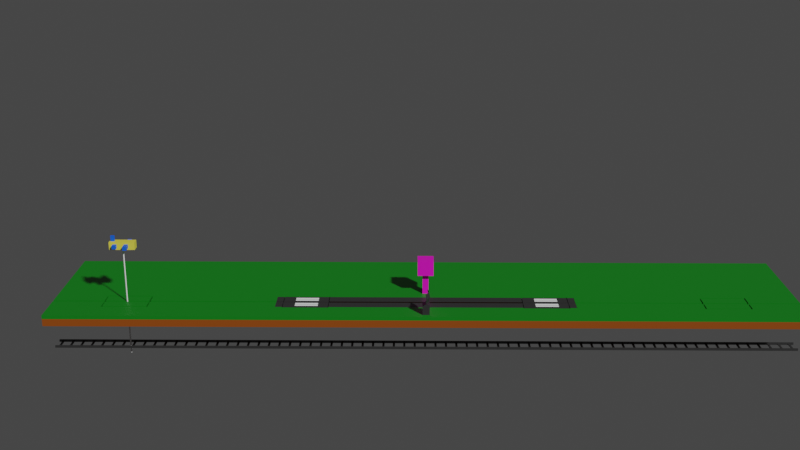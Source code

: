 # Source: airport_diorama-source-file.blend  (saved by Blender 3.6.13; exported with 4.5.12 LTS)
import bpy
from mathutils import Matrix  # noqa: F401  (used for matrix-valued properties, if any)

bpy.ops.wm.read_factory_settings(use_empty=True)
scene = bpy.context.scene
scene.name = 'Scene'

# ---- collections
col_collection = bpy.data.collections.new('Collection'); scene.collection.children.link(col_collection)
col_animation = bpy.data.collections.new('Animation'); scene.collection.children.link(col_animation)

# ---- materials (node trees are filled in below, after node groups)
mat_runway = bpy.data.materials.new('Runway')
mat_runway.alpha_threshold = 0.0
mat_runway.use_transparent_shadow = False
mat_runway.diffuse_color = (0.1551, 0.1551, 0.1551, 1.0)
mat_runway.roughness = 0.5
mat_runway.line_color = (0.0, 0.0, 0.0, 1.0)
mat_line = bpy.data.materials.new('Line')
mat_line.use_transparent_shadow = False
mat_airplane = bpy.data.materials.new('Airplane')
mat_airplane.alpha_threshold = 0.0
mat_airplane.use_transparent_shadow = False
mat_airplane.diffuse_color = (0.8, 0.6583, 0.2303, 1.0)
mat_airplane.roughness = 0.5
mat_airplane.line_color = (0.0, 0.0, 0.0, 1.0)
mat_airplane_xtra = bpy.data.materials.new('Airplane Xtra')
mat_airplane_xtra.alpha_threshold = 0.0
mat_airplane_xtra.use_transparent_shadow = False
mat_airplane_xtra.diffuse_color = (0.002017, 0.3063, 0.8, 1.0)
mat_airplane_xtra.roughness = 0.5
mat_airplane_xtra.line_color = (0.0, 0.0, 0.0, 1.0)
mat_tower = bpy.data.materials.new('Tower')
mat_tower.alpha_threshold = 0.0
mat_tower.use_transparent_shadow = False
mat_tower.diffuse_color = (0.4822, 0.0, 0.8, 1.0)
mat_tower.roughness = 0.5
mat_tower.line_color = (0.0, 0.0, 0.0, 1.0)
mat_grass = bpy.data.materials.new('Grass')
mat_grass.use_transparent_shadow = False
mat_grass.diffuse_color = (0.07747, 0.2977, 0.07795, 1.0)
mat_ground = bpy.data.materials.new('Ground')
mat_ground.use_transparent_shadow = False
mat_ground.diffuse_color = (0.8, 0.2247, 0.0452, 1.0)

# ---- node groups
ng_auto_smooth = bpy.data.node_groups.new('Auto Smooth', 'GeometryNodeTree')
_s = ng_auto_smooth.interface.new_socket(name='Geometry', in_out='OUTPUT', socket_type='NodeSocketGeometry')
_s = ng_auto_smooth.interface.new_socket(name='Geometry', in_out='INPUT', socket_type='NodeSocketGeometry')
_s = ng_auto_smooth.interface.new_socket(name='Angle', in_out='INPUT', socket_type='NodeSocketFloat')
_s.subtype = 'ANGLE'
_s.min_value = 0.0
_s.max_value = 3.142
ng_auto_smooth.is_modifier = True
_N = ng_auto_smooth.nodes; _L = ng_auto_smooth.links
n0 = _N.new('NodeGroupOutput'); n0.name = 'Group Output'; n0.location = (480, -100)
n1 = _N.new('NodeGroupInput'); n1.name = 'Group Input'; n1.location = (-420, -300)
n2 = _N.new('NodeGroupInput'); n2.name = 'Group Input.001'; n2.location = (-60, -100)
n3 = _N.new('GeometryNodeSetShadeSmooth'); n3.name = 'Set Shade Smooth'; n3.location = (120, -100)
n3.domain = 'EDGE'
n4 = _N.new('GeometryNodeSetShadeSmooth'); n4.name = 'Set Shade Smooth.001'; n4.location = (300, -100)
n5 = _N.new('GeometryNodeInputMeshEdgeAngle'); n5.name = 'Edge Angle'; n5.location = (-420, -220)
n6 = _N.new('GeometryNodeInputEdgeSmooth'); n6.name = 'Is Edge Smooth'; n6.location = (-60, -160)
n7 = _N.new('GeometryNodeInputShadeSmooth'); n7.name = 'Is Face Smooth'; n7.location = (-240, -340)
n8 = _N.new('FunctionNodeBooleanMath'); n8.name = 'Boolean Math'; n8.location = (-60, -220)
n9 = _N.new('FunctionNodeCompare'); n9.name = 'Compare'; n9.location = (-240, -180)
n9.operation = 'LESS_EQUAL'
_L.new(n5.outputs[0], n9.inputs[0])
_L.new(n4.outputs[0], n0.inputs[0])
_L.new(n1.outputs[1], n9.inputs[1])
_L.new(n9.outputs[0], n8.inputs[0])
_L.new(n7.outputs[0], n8.inputs[1])
_L.new(n2.outputs[0], n3.inputs[0])
_L.new(n6.outputs[0], n3.inputs[1])
_L.new(n3.outputs[0], n4.inputs[0])
_L.new(n8.outputs[0], n3.inputs[2])
n0.is_active_output = True

# ---- material node trees
mat_runway.use_nodes = True; mat_runway.node_tree.nodes.clear()
_N = mat_runway.node_tree.nodes; _L = mat_runway.node_tree.links
n0 = _N.new('ShaderNodeOutputMaterial'); n0.name = 'Material Output'; n0.location = (300, 300)
n1 = _N.new('ShaderNodeBsdfPrincipled'); n1.name = 'Principled BSDF'; n1.location = (10, 300)
n1.distribution = 'GGX'
n1.subsurface_method = 'RANDOM_WALK_SKIN'
n1.inputs[0].default_value = (0.02605, 0.02605, 0.02605, 1.0)
n1.inputs[3].default_value = 1.45
n1.inputs[27].default_value = (0.0, 0.0, 0.0, 1.0)
n1.inputs[28].default_value = 1.0
_L.new(n1.outputs[0], n0.inputs[0])
n0.is_active_output = True
mat_line.use_nodes = True; mat_line.node_tree.nodes.clear()
_N = mat_line.node_tree.nodes; _L = mat_line.node_tree.links
n0 = _N.new('ShaderNodeBsdfPrincipled'); n0.name = 'Principled BSDF'; n0.location = (10, 300)
n0.distribution = 'GGX'
n0.subsurface_method = 'RANDOM_WALK_SKIN'
n0.inputs[0].default_value = (0.9806, 1.0, 0.9854, 1.0)
n0.inputs[3].default_value = 1.45
n0.inputs[27].default_value = (0.0, 0.0, 0.0, 1.0)
n0.inputs[28].default_value = 1.0
n1 = _N.new('ShaderNodeOutputMaterial'); n1.name = 'Material Output'; n1.location = (300, 300)
_L.new(n0.outputs[0], n1.inputs[0])
n1.is_active_output = True
mat_airplane.use_nodes = True; mat_airplane.node_tree.nodes.clear()
_N = mat_airplane.node_tree.nodes; _L = mat_airplane.node_tree.links
n0 = _N.new('ShaderNodeOutputMaterial'); n0.name = 'Material Output'; n0.location = (300, 300)
n1 = _N.new('ShaderNodeBsdfPrincipled'); n1.name = 'Principled BSDF'; n1.location = (10, 300)
n1.distribution = 'GGX'
n1.subsurface_method = 'RANDOM_WALK_SKIN'
n1.inputs[0].default_value = (0.8, 0.6914, 0.06937, 1.0)
n1.inputs[3].default_value = 1.45
n1.inputs[27].default_value = (0.0, 0.0, 0.0, 1.0)
n1.inputs[28].default_value = 1.0
_L.new(n1.outputs[0], n0.inputs[0])
n0.is_active_output = True
mat_airplane_xtra.use_nodes = True; mat_airplane_xtra.node_tree.nodes.clear()
_N = mat_airplane_xtra.node_tree.nodes; _L = mat_airplane_xtra.node_tree.links
n0 = _N.new('ShaderNodeOutputMaterial'); n0.name = 'Material Output'; n0.location = (300, 300)
n1 = _N.new('ShaderNodeBsdfPrincipled'); n1.name = 'Principled BSDF'; n1.location = (10, 300)
n1.distribution = 'GGX'
n1.subsurface_method = 'RANDOM_WALK_SKIN'
n1.inputs[0].default_value = (0.005032, 0.1123, 0.8, 1.0)
n1.inputs[3].default_value = 1.45
n1.inputs[27].default_value = (0.0, 0.0, 0.0, 1.0)
n1.inputs[28].default_value = 1.0
_L.new(n1.outputs[0], n0.inputs[0])
n0.is_active_output = True
mat_tower.use_nodes = True; mat_tower.node_tree.nodes.clear()
_N = mat_tower.node_tree.nodes; _L = mat_tower.node_tree.links
n0 = _N.new('ShaderNodeOutputMaterial'); n0.name = 'Material Output'; n0.location = (300, 300)
n1 = _N.new('ShaderNodeBsdfPrincipled'); n1.name = 'Principled BSDF'; n1.location = (10, 300)
n1.distribution = 'GGX'
n1.subsurface_method = 'RANDOM_WALK_SKIN'
n1.inputs[0].default_value = (0.8, 0.003141, 0.5449, 1.0)
n1.inputs[3].default_value = 1.45
n1.inputs[27].default_value = (0.0, 0.0, 0.0, 1.0)
n1.inputs[28].default_value = 1.0
_L.new(n1.outputs[0], n0.inputs[0])
n0.is_active_output = True
mat_grass.use_nodes = True; mat_grass.node_tree.nodes.clear()
_N = mat_grass.node_tree.nodes; _L = mat_grass.node_tree.links
n0 = _N.new('ShaderNodeBsdfPrincipled'); n0.name = 'Principled BSDF'; n0.location = (10, 300)
n0.distribution = 'GGX'
n0.subsurface_method = 'RANDOM_WALK_SKIN'
n0.inputs[0].default_value = (0.002659, 0.1897, 0.007411, 1.0)
n0.inputs[3].default_value = 1.45
n0.inputs[27].default_value = (0.0, 0.0, 0.0, 1.0)
n0.inputs[28].default_value = 1.0
n1 = _N.new('ShaderNodeOutputMaterial'); n1.name = 'Material Output'; n1.location = (300, 300)
_L.new(n0.outputs[0], n1.inputs[0])
n1.is_active_output = True
mat_ground.use_nodes = True; mat_ground.node_tree.nodes.clear()
_N = mat_ground.node_tree.nodes; _L = mat_ground.node_tree.links
n0 = _N.new('ShaderNodeBsdfPrincipled'); n0.name = 'Principled BSDF'; n0.location = (10, 300)
n0.distribution = 'GGX'
n0.subsurface_method = 'RANDOM_WALK_SKIN'
n0.inputs[0].default_value = (0.2712, 0.0611, 0.002779, 1.0)
n0.inputs[3].default_value = 1.45
n0.inputs[27].default_value = (0.0, 0.0, 0.0, 1.0)
n0.inputs[28].default_value = 1.0
n1 = _N.new('ShaderNodeOutputMaterial'); n1.name = 'Material Output'; n1.location = (300, 300)
_L.new(n0.outputs[0], n1.inputs[0])
n1.is_active_output = True

# ---- world
world_world = bpy.data.worlds.new('World'); scene.world = world_world
world_world.use_nodes = True; world_world.node_tree.nodes.clear()
_N = world_world.node_tree.nodes; _L = world_world.node_tree.links
n0 = _N.new('ShaderNodeOutputWorld'); n0.name = 'World Output'; n0.location = (300, 300)
n1 = _N.new('ShaderNodeBackground'); n1.name = 'Background'; n1.location = (10, 300)
n1.inputs[0].default_value = (0.05088, 0.05088, 0.05088, 1.0)
_L.new(n1.outputs[0], n0.inputs[0])
n0.is_active_output = True
world_world.color = (0.05088, 0.05088, 0.05088)
world_world.use_sun_shadow = False
world_world.sun_shadow_jitter_overblur = 0.0

# ---- cameras
cam_camera = bpy.data.cameras.new('Camera')
cam_camera.clip_end = 100.0
cam_camera.ortho_scale = 7.314

# ---- meshes
me_cube = bpy.data.meshes.new('Cube')
me_cube.from_pydata([(-2.0, 0.176, 0.0487), (-2.0, 0.176, 0.0), (-1.292, 0.176, 0.0487), (-1.292, 0.176, 0.0), (-1.908, 0.176, 0.0487), (-1.908, 0.176, 0.0), (-2.0, 0.015, 0.0487), (-2.0, 0.015, 0.0), (-1.908, 0.015, 0.0487), (-1.908, 0.015, 0.0), (-1.292, 0.015, 0.0487), (-1.292, 0.015, 0.0), (0.0, 0.176, 0.0487), (0.0, 0.176, 0.0), (0.0, 0.015, 0.0487)], [], [(3, 11, 10, 2), (1, 0, 4, 5), (5, 4, 8, 9), (12, 2, 10, 14), (7, 6, 0, 1), (9, 8, 6, 7), (4, 0, 6, 8), (3, 2, 12, 13)])
_uv = me_cube.uv_layers.new(name='UVMap')
_uv.uv.foreach_set('vector', [0.5, 0.2937, 0.5, 0.5968, 0.7369, 0.7087, 0.8312, 0.5, 0.5, 0.25, 0.625, 0.25, 0.625, 0.2562, 0.5, 0.2562, 0.5, 0.2562, 0.8688, 0.5, 0.7573, 0.7258, 0.5, 0.5936, 0.75, 0.5, 0.8312, 0.5, 0.8312, 0.6143, 0.75, 0.6143, 0.5, 0.1357, 0.625, 0.1357, 0.625, 0.25, 0.5, 0.25, 0.5, 0.5936, 0.8687, 0.6143, 0.625, 0.1357, 0.5, 0.1357, 0.8688, 0.5, 0.875, 0.5, 0.875, 0.6143, 0.8687, 0.6143, 0.5, 0.2937, 0.625, 0.2937, 0.625, 0.375, 0.5, 0.375])
me_cube.materials.append(mat_runway)
me_cube.materials.append(mat_line)
me_cube.use_mirror_vertex_groups = False
me_cube.update()
me_cube_001 = bpy.data.meshes.new('Cube.001')
me_cube_001.from_pydata([(-0.169, -0.05542, 0.1039), (-0.169, 0.05542, 0.1039), (0.169, -0.05542, 0.1039), (0.169, 0.05542, 0.1039), (-0.169, -0.05542, 0.0), (-0.169, 0.05542, 0.0), (0.169, 0.05542, 0.0), (0.169, -0.05542, 0.0), (0.03337, -0.1607, 0.02664), (0.03337, -0.1607, 0.07729), (0.03337, 0.1607, 0.02664), (0.03337, 0.1607, 0.07729), (0.08401, -0.1607, 0.02664), (0.08401, -0.1607, 0.07729), (0.08401, 0.1607, 0.02664), (0.08401, 0.1607, 0.07729), (-0.1169, -0.1116, 0.02664), (-0.1169, -0.1116, 0.07729), (-0.1169, 0.1116, 0.02664), (-0.1169, 0.1116, 0.07729), (-0.06628, -0.1116, 0.02664), (-0.06628, -0.1116, 0.07729), (-0.06628, 0.1116, 0.02664), (-0.06628, 0.1116, 0.07729), (-0.1513, 0.01168, 0.03227), (-0.1513, -0.01168, 0.03227), (-0.1513, 0.01168, 0.1804), (-0.1513, -0.01168, 0.1804), (-0.1006, 0.01168, 0.03227), (-0.1006, -0.01168, 0.03227), (-0.1006, 0.01168, 0.1804), (-0.1006, -0.01168, 0.1804)], [], [(4, 0, 1, 5), (5, 1, 3, 6), (6, 3, 2, 7), (7, 2, 0, 4), (3, 1, 0, 2), (7, 4, 5, 6), (8, 9, 11, 10), (10, 11, 15, 14), (14, 15, 13, 12), (12, 13, 9, 8), (10, 14, 12, 8), (15, 11, 9, 13), (16, 17, 19, 18), (18, 19, 23, 22), (22, 23, 21, 20), (20, 21, 17, 16), (18, 22, 20, 16), (23, 19, 17, 21), (24, 25, 27, 26), (26, 27, 31, 30), (30, 31, 29, 28), (28, 29, 25, 24), (26, 30, 28, 24), (31, 27, 25, 29)])
me_cube_001.polygons.foreach_set('material_index', [0, 0, 0, 0, 0, 0, 1, 1, 1, 1, 1, 1, 1, 1, 1, 1, 1, 1, 1, 1, 1, 1, 1, 1])
_uv = me_cube_001.uv_layers.new(name='UVMap')
_uv.uv.foreach_set('vector', [0.5, 0.0, 0.625, 0.0, 0.625, 0.25, 0.5, 0.25, 0.5, 0.25, 0.625, 0.25, 0.625, 0.5, 0.5, 0.5, 0.5, 0.5, 0.625, 0.5, 0.625, 0.75, 0.5, 0.75, 0.5, 0.75, 0.625, 0.75, 0.625, 1.0, 0.5, 1.0, 0.625, 0.5, 0.875, 0.5, 0.875, 0.75, 0.625, 0.75, 0.5, 0.75, 0.5, 0.0, 0.5, 0.25, 0.5, 0.5, 0.375, 0.0, 0.625, 0.0, 0.625, 0.25, 0.375, 0.25, 0.375, 0.25, 0.625, 0.25, 0.625, 0.5, 0.375, 0.5, 0.375, 0.5, 0.625, 0.5, 0.625, 0.75, 0.375, 0.75, 0.375, 0.75, 0.625, 0.75, 0.625, 1.0, 0.375, 1.0, 0.125, 0.5, 0.375, 0.5, 0.375, 0.75, 0.125, 0.75, 0.625, 0.5, 0.875, 0.5, 0.875, 0.75, 0.625, 0.75, 0.375, 0.0, 0.625, 0.0, 0.625, 0.25, 0.375, 0.25, 0.375, 0.25, 0.625, 0.25, 0.625, 0.5, 0.375, 0.5, 0.375, 0.5, 0.625, 0.5, 0.625, 0.75, 0.375, 0.75, 0.375, 0.75, 0.625, 0.75, 0.625, 1.0, 0.375, 1.0, 0.125, 0.5, 0.375, 0.5, 0.375, 0.75, 0.125, 0.75, 0.625, 0.5, 0.875, 0.5, 0.875, 0.75, 0.625, 0.75, 0.375, 0.0, 0.625, 0.0, 0.625, 0.25, 0.375, 0.25, 0.375, 0.25, 0.625, 0.25, 0.625, 0.5, 0.375, 0.5, 0.375, 0.5, 0.625, 0.5, 0.625, 0.75, 0.375, 0.75, 0.375, 0.75, 0.625, 0.75, 0.625, 1.0, 0.375, 1.0, 0.125, 0.5, 0.375, 0.5, 0.375, 0.75, 0.125, 0.75, 0.625, 0.5, 0.875, 0.5, 0.875, 0.75, 0.625, 0.75])
me_cube_001.materials.append(mat_airplane)
me_cube_001.materials.append(mat_airplane_xtra)
me_cube_001.update()
me_cube_002 = bpy.data.meshes.new('Cube.002')
me_cube_002.from_pydata([(0.04057, -0.04057, 0.08805), (-0.1074, -0.1074, 0.2964), (0.04057, 0.04057, 0.08805), (-0.1074, 0.1074, 0.2964), (-0.04057, 0.04057, 0.08805), (0.1074, -0.1074, 0.2964), (-0.04057, -0.04057, 0.08805), (0.1074, 0.1074, 0.2964), (-0.1074, -0.1074, 0.08805), (-0.1074, 0.1074, 0.08805), (0.1074, 0.1074, 0.08805), (0.1074, -0.1074, 0.08805), (0.04057, -0.04057, -0.3247), (0.04057, 0.04057, -0.3247), (-0.04057, 0.04057, -0.3247), (-0.04057, -0.04057, -0.3247)], [], [(8, 1, 3, 9), (9, 3, 7, 10), (10, 7, 5, 11), (11, 5, 1, 8), (4, 2, 13, 14), (7, 3, 1, 5), (8, 9, 4, 6), (9, 10, 2, 4), (11, 8, 6, 0), (10, 11, 0, 2), (0, 6, 15, 12), (6, 4, 14, 15), (2, 0, 12, 13)])
_uv = me_cube_002.uv_layers.new(name='UVMap')
_uv.uv.foreach_set('vector', [0.5, 0.0, 0.625, 0.0, 0.625, 0.25, 0.5, 0.25, 0.5, 0.25, 0.625, 0.25, 0.625, 0.5, 0.5, 0.5, 0.5, 0.5, 0.625, 0.5, 0.625, 0.75, 0.5, 0.75, 0.5, 0.75, 0.625, 0.75, 0.625, 1.0, 0.5, 1.0, 0.5, 0.25, 0.5, 0.5, 0.5, 0.5, 0.5, 0.25, 0.625, 0.5, 0.875, 0.5, 0.875, 0.75, 0.625, 0.75, 0.5, 0.0, 0.5, 0.25, 0.5, 0.25, 0.5, 0.0, 0.5, 0.25, 0.5, 0.5, 0.5, 0.5, 0.5, 0.25, 0.5, 0.75, 0.5, 1.0, 0.5, 1.0, 0.5, 0.75, 0.5, 0.5, 0.5, 0.75, 0.5, 0.75, 0.5, 0.5, 0.5, 0.75, 0.5, 1.0, 0.5, 1.0, 0.5, 0.75, 0.5, 0.0, 0.5, 0.25, 0.5, 0.25, 0.5, 0.0, 0.5, 0.5, 0.5, 0.75, 0.5, 0.75, 0.5, 0.5])
me_cube_002.materials.append(mat_tower)
me_cube_002.update()
me_plane = bpy.data.meshes.new('Plane')
me_plane.from_pydata([(-5.0, 0.015, 0.0), (-5.0, 0.015, -0.1), (-5.0, 0.5, -0.1), (-5.0, 0.5, 0.0), (-5.0, 0.015, 0.05), (-5.0, 0.5, 0.05), (-2.0, 0.015, 0.0), (-2.0, 0.015, -0.1), (-2.0, 0.5, 0.0), (-2.0, 0.5, -0.1), (-2.0, 0.015, 0.05), (-2.0, 0.5, 0.05), (-5.0, 0.176, 0.0), (-5.0, 0.176, -0.1), (-5.0, 0.176, 0.05), (-2.0, 0.176, 0.0), (-2.0, 0.176, -0.1), (-2.0, 0.176, 0.05), (-3.691, 0.015, 0.0), (-3.691, 0.015, -0.1), (-3.691, 0.5, -0.1), (-3.691, 0.015, 0.05), (-3.691, 0.5, 0.0), (-3.691, 0.5, 0.05), (-3.691, 0.176, -0.1), (-3.691, 0.176, 0.05), (-4.309, 0.015, 0.0), (-4.309, 0.015, -0.1), (-4.309, 0.5, -0.1), (-4.309, 0.015, 0.05), (-4.309, 0.176, -0.1), (-4.309, 0.5, 0.0), (-4.309, 0.5, 0.05), (0.0, 0.5, -0.1), (-2.384e-07, 0.5, 0.0), (-2.384e-07, 0.5, 0.05), (-1.192e-07, 0.176, 0.0), (0.0, 0.176, -0.1), (0.0, 0.176, 0.05), (-4.309, 0.176, 0.0), (-4.309, 0.176, 0.05), (-3.691, 0.176, 0.0), (-1.292, 0.5, -0.1), (-1.292, 0.176, 0.0), (-1.292, 0.176, -0.1), (-1.292, 0.5, 0.0), (-1.292, 0.5, 0.05), (-1.292, 0.176, 0.05), (-1.908, 0.5, -0.1), (-1.908, 0.176, 0.0), (-1.908, 0.176, -0.1), (-1.908, 0.5, 0.0), (-1.908, 0.5, 0.05), (-1.908, 0.176, 0.05), (-5.0, 0.1932, 0.0), (-5.0, 0.1932, -0.1), (-5.0, 0.1932, 0.05), (-2.0, 0.1932, -0.1), (-2.0, 0.1932, 0.05), (-3.691, 0.1932, -0.1), (-3.691, 0.1932, 0.05), (-4.309, 0.1932, -0.1), (0.0, 0.1932, -0.1), (-1.192e-07, 0.1932, 0.05), (-4.309, 0.1932, 0.05), (-1.292, 0.1932, 0.05), (-1.292, 0.1932, -0.1), (-1.908, 0.1932, -0.1), (-1.908, 0.1932, 0.05), (-1.908, 0.1932, 0.05), (-1.908, 0.1932, 0.0), (-1.908, 0.1932, -0.1), (-1.292, 0.1932, 0.05), (-1.292, 0.1932, 0.0), (-1.292, 0.1932, -0.1), (-4.309, 0.1932, -0.1), (-4.309, 0.1932, 3.725e-09), (-4.309, 0.1932, 0.05), (-3.691, 0.1932, 0.05), (-3.691, 0.1932, -0.1), (-3.691, 0.1932, 1.863e-09)], [], [(12, 13, 1, 0), (26, 29, 4, 0), (54, 56, 5, 3), (22, 23, 11, 8), (15, 17, 10, 6), (60, 58, 11, 23), (18, 19, 7, 6), (59, 20, 9, 57), (6, 7, 16, 15), (19, 24, 16, 7), (21, 10, 17, 25), (0, 4, 14, 12), (54, 55, 13, 12), (49, 53, 17, 15), (48, 9, 8, 51), (22, 8, 9, 20), (31, 22, 20, 28), (26, 27, 30, 39), (76, 77, 40, 39), (61, 28, 20, 59), (41, 24, 19, 18), (64, 60, 23, 32), (31, 32, 23, 22), (6, 10, 21, 18), (3, 5, 32, 31), (56, 64, 32, 5), (0, 1, 27, 26), (55, 2, 28, 61), (1, 13, 30, 27), (4, 29, 40, 14), (3, 31, 28, 2), (39, 40, 29, 26), (43, 44, 37, 36), (66, 42, 33, 62), (65, 63, 35, 46), (45, 46, 35, 34), (80, 79, 24, 41), (18, 21, 25, 41), (51, 52, 46, 45), (68, 65, 46, 52), (67, 48, 42, 66), (73, 74, 44, 43), (33, 42, 45, 34), (36, 38, 47, 43), (15, 16, 50, 49), (57, 9, 48, 67), (58, 68, 52, 11), (8, 11, 52, 51), (42, 48, 51, 45), (70, 69, 53, 49), (17, 53, 68, 58), (16, 57, 67, 50), (49, 50, 71, 70), (73, 72, 69, 70), (47, 38, 63, 65), (44, 66, 62, 37), (13, 55, 61, 30), (14, 40, 64, 56), (80, 78, 77, 76), (39, 30, 75, 76), (3, 2, 55, 54), (24, 59, 57, 16), (25, 17, 58, 60), (12, 14, 56, 54), (43, 47, 72, 73), (70, 71, 74, 73), (41, 25, 78, 80), (76, 75, 79, 80)])
me_plane.polygons.foreach_set('use_smooth', [1, 1, 1, 0, 1, 1, 1, 1, 1, 1, 1, 1, 1, 1, 1, 1, 1, 1, 1, 1, 1, 1, 0, 1, 0, 1, 1, 1, 1, 1, 1, 1, 1, 1, 1, 0, 1, 1, 0, 1, 1, 1, 1, 1, 1, 1, 1, 0, 1, 1, 1, 1, 1, 1, 1, 1, 1, 1, 1, 1, 1, 1, 1, 1, 1, 1, 1, 1])
me_plane.polygons.foreach_set('material_index', [1, 0, 0, 0, 0, 0, 1, 1, 1, 1, 0, 0, 1, 0, 1, 1, 1, 1, 0, 1, 1, 0, 0, 0, 0, 0, 1, 1, 1, 0, 1, 0, 1, 1, 0, 0, 1, 0, 0, 0, 1, 1, 1, 0, 1, 1, 0, 0, 1, 0, 0, 1, 1, 0, 0, 1, 1, 0, 0, 1, 1, 1, 0, 0, 0, 1, 0, 1])
_uv = me_plane.uv_layers.new(name='UVMap')
_uv.uv.foreach_set('vector', [0.0, 0.5, 0.0, 0.5, 0.0, 0.5, 0.0, 0.5, 0.125, 0.5, 0.125, 0.5, 0.0, 0.5, 0.0, 0.5, 0.0, 0.5, 0.0, 0.5, 0.0, 0.5, 0.0, 0.5, 0.0, 0.0, 0.0, 0.0, 0.0, 0.0, 0.0, 0.0, 0.5833, 0.5, 0.5833, 0.5, 0.5, 0.5, 0.5, 0.5, 0.25, 0.5, 0.5, 0.5, 0.5, 0.5, 0.25, 0.5, 0.25, 0.5, 0.25, 0.5, 0.5, 0.5, 0.5, 0.5, 0.25, 0.5, 0.25, 0.5, 0.5, 0.5, 0.5, 0.5, 0.5, 0.5, 0.5, 0.5, 0.5833, 0.5, 0.5833, 0.5, 0.25, 0.5, 0.25, 0.5, 0.5, 0.5, 0.5, 0.5, 0.25, 0.5, 0.5, 0.5, 0.5, 0.5, 0.25, 0.5, 0.0, 0.5, 0.0, 0.5, 0.0, 0.5, 0.0, 0.5, 0.0, 0.5, 0.0, 0.5, 0.0, 0.5, 0.0, 0.5, 0.5853, 0.5, 0.5853, 0.5, 0.5833, 0.5, 0.5833, 0.5, 0.5058, 0.5, 0.5, 0.5, 0.0, 0.0, 0.0, 0.0, 0.0, 0.0, 0.0, 0.0, 0.5, 0.5, 0.25, 0.5, 0.0, 0.0, 0.0, 0.0, 0.25, 0.5, 0.125, 0.5, 0.125, 0.5, 0.125, 0.5, 0.125, 0.5, 0.125, 0.5, 0.1562, 0.5, 0.1562, 0.5, 0.125, 0.5, 0.125, 0.5, 0.125, 0.5, 0.125, 0.5, 0.25, 0.5, 0.25, 0.5, 0.1875, 0.5, 0.1875, 0.5, 0.25, 0.5, 0.25, 0.5, 0.125, 0.5, 0.25, 0.5, 0.25, 0.5, 0.125, 0.5, 0.0, 0.0, 0.0, 0.0, 0.0, 0.0, 0.0, 0.0, 0.5, 0.5, 0.5, 0.5, 0.25, 0.5, 0.25, 0.5, 0.0, 0.0, 0.0, 0.0, 0.0, 0.0, 0.0, 0.0, 0.0, 0.5, 0.125, 0.5, 0.125, 0.5, 0.0, 0.5, 0.0, 0.5, 0.0, 0.5, 0.125, 0.5, 0.125, 0.5, 0.0, 0.5, 0.0, 0.5, 0.125, 0.5, 0.125, 0.5, 0.0, 0.5, 0.0, 0.5, 0.125, 0.5, 0.125, 0.5, 0.0, 0.5, 0.125, 0.5, 0.125, 0.5, 0.0, 0.5, 0.0, 0.0, 0.0, 0.0, 0.125, 0.5, 0.0, 0.5, 0.125, 0.5, 0.125, 0.5, 0.125, 0.5, 0.125, 0.5, 0.5981, 0.5, 0.5981, 0.5, 0.625, 0.5, 0.625, 0.5, 0.5442, 0.5, 0.5442, 0.5, 0.625, 0.5, 0.625, 0.5, 0.5442, 0.5, 0.625, 0.5, 0.625, 0.5, 0.5442, 0.5, 0.0, 0.0, 0.0, 0.0, 0.0, 0.0, 0.0, 0.0, 0.1719, 0.5, 0.1719, 0.5, 0.1875, 0.5, 0.1875, 0.5, 0.25, 0.5, 0.25, 0.5, 0.1875, 0.5, 0.1875, 0.5, 0.0, 0.0, 0.0, 0.0, 0.0, 0.0, 0.0, 0.0, 0.5058, 0.5, 0.5442, 0.5, 0.5442, 0.5, 0.5058, 0.5, 0.5058, 0.5, 0.5058, 0.5, 0.5442, 0.5, 0.5442, 0.5, 0.5949, 0.5, 0.5949, 0.5, 0.5981, 0.5, 0.5981, 0.5, 0.625, 0.5, 0.5442, 0.5, 0.0, 0.0, 0.0, 0.0, 0.625, 0.5, 0.625, 0.5, 0.5981, 0.5, 0.5981, 0.5, 0.5833, 0.5, 0.5833, 0.5, 0.5853, 0.5, 0.5853, 0.5, 0.5, 0.5, 0.5, 0.5, 0.5058, 0.5, 0.5058, 0.5, 0.5, 0.5, 0.5058, 0.5, 0.5058, 0.5, 0.5, 0.5, 0.0, 0.0, 0.0, 0.0, 0.0, 0.0, 0.0, 0.0, 0.5442, 0.5, 0.5058, 0.5, 0.0, 0.0, 0.0, 0.0, 0.5917, 0.5, 0.5917, 0.5, 0.5853, 0.5, 0.5853, 0.5, 0.5, 0.5, 0.5058, 0.5, 0.5058, 0.5, 0.5, 0.5, 0.5, 0.5, 0.5, 0.5, 0.5058, 0.5, 0.5058, 0.5, 0.5853, 0.5, 0.5853, 0.5, 0.5917, 0.5, 0.5917, 0.5, 0.5949, 0.5, 0.5949, 0.5, 0.5917, 0.5, 0.5917, 0.5, 0.5442, 0.5, 0.625, 0.5, 0.625, 0.5, 0.5442, 0.5, 0.5442, 0.5, 0.5442, 0.5, 0.625, 0.5, 0.625, 0.5, 0.0, 0.5, 0.0, 0.5, 0.125, 0.5, 0.125, 0.5, 0.0, 0.5, 0.125, 0.5, 0.125, 0.5, 0.0, 0.5, 0.1719, 0.5, 0.1719, 0.5, 0.1562, 0.5, 0.1562, 0.5, 0.125, 0.5, 0.125, 0.5, 0.1562, 0.5, 0.1562, 0.5, 0.0, 0.5, 0.0, 0.5, 0.0, 0.5, 0.0, 0.5, 0.25, 0.5, 0.25, 0.5, 0.5, 0.5, 0.5, 0.5, 0.25, 0.5, 0.5, 0.5, 0.5, 0.5, 0.25, 0.5, 0.0, 0.5, 0.0, 0.5, 0.0, 0.5, 0.0, 0.5, 0.5981, 0.5, 0.5981, 0.5, 0.5949, 0.5, 0.5949, 0.5, 0.5917, 0.5, 0.5917, 0.5, 0.5949, 0.5, 0.5949, 0.5, 0.1875, 0.5, 0.1875, 0.5, 0.1719, 0.5, 0.1719, 0.5, 0.1562, 0.5, 0.1562, 0.5, 0.1719, 0.5, 0.1719, 0.5])
me_plane.materials.append(mat_grass)
me_plane.materials.append(mat_ground)
me_plane.update()
me_plane_002 = bpy.data.meshes.new('Plane.002')
me_plane_002.from_pydata([(5.0, 0.5, -0.1), (-5.0, 0.5, -0.1), (5.0, 0.5, 0.0), (-5.0, 0.5, 0.0), (-5.0, 0.5, 0.05), (5.0, 0.5, 0.05), (-2.2, 0.5, -0.1), (-2.2, 0.5, 0.05), (2.2, 0.5, 0.05), (2.2, 0.5, -0.1), (-5.0, 1.536, 0.0), (-5.0, 1.536, -0.1), (2.2, 1.536, 0.0), (5.0, 1.536, 0.0), (-2.2, 1.536, -0.1), (5.0, 1.536, -0.1), (2.2, 1.536, 0.05), (5.0, 1.536, 0.05), (-5.0, 1.536, 0.05), (-2.2, 1.536, 0.0), (2.2, 1.536, -0.1), (-2.2, 1.536, 0.05)], [], [(12, 16, 17, 13), (10, 18, 21, 19), (19, 21, 16, 12), (12, 13, 15, 20), (20, 14, 19, 12), (10, 19, 14, 11), (8, 5, 17, 16), (9, 6, 14, 20), (5, 2, 13, 17), (7, 8, 16, 21), (6, 1, 11, 14), (4, 7, 21, 18), (3, 4, 18, 10), (0, 9, 20, 15), (2, 0, 15, 13), (1, 3, 10, 11)])
me_plane_002.polygons.foreach_set('use_smooth', [0, 0, 0, 0, 1, 1, 0, 1, 0, 0, 1, 0, 0, 0, 0, 1])
me_plane_002.polygons.foreach_set('material_index', [0, 0, 0, 1, 1, 1, 0, 1, 0, 0, 1, 0, 0, 1, 1, 1])
_uv = me_plane_002.uv_layers.new(name='UVMap')
_uv.uv.foreach_set('vector', [0.0, 0.0, 0.0, 0.0, 0.0, 0.0, 0.0, 0.0, 0.0, 0.0, 0.0, 0.0, 0.0, 0.0, 0.0, 0.0, 0.0, 0.0, 0.0, 0.0, 0.0, 0.0, 0.0, 0.0, 0.0, 0.0, 1.0, 0.5, 1.0, 0.5, 0.75, 0.5, 0.75, 0.5, 0.5, 0.5, 0.0, 0.0, 0.0, 0.0, 0.0, 0.0, 0.0, 0.0, 0.5, 0.5, 0.0, 0.5, 0.0, 0.0, 0.0, 0.0, 0.0, 0.0, 0.0, 0.0, 0.75, 0.5, 0.5, 0.5, 0.5, 0.5, 0.75, 0.5, 0.0, 0.0, 0.0, 0.0, 0.0, 0.0, 0.0, 0.0, 0.0, 0.0, 0.0, 0.0, 0.0, 0.0, 0.0, 0.0, 0.5, 0.5, 0.0, 0.5, 0.0, 0.5, 0.5, 0.5, 0.0, 0.0, 0.0, 0.0, 0.0, 0.0, 0.0, 0.0, 0.0, 0.0, 0.0, 0.0, 0.0, 0.0, 0.0, 0.0, 1.0, 0.5, 0.75, 0.5, 0.75, 0.5, 1.0, 0.5, 1.0, 0.5, 1.0, 0.5, 1.0, 0.5, 1.0, 0.5, 0.0, 0.5, 0.0, 0.0, 0.0, 0.0, 0.0, 0.5])
me_plane_002.materials.append(mat_grass)
me_plane_002.materials.append(mat_ground)
me_plane_002.update()
me_cylinder = bpy.data.meshes.new('Cylinder')
me_cylinder.from_pydata([(0.0, 0.01, -1.5), (0.0, 0.01, 0.0), (0.01, -3.725e-11, -1.5), (0.01, -3.725e-11, 0.0), (0.0, -0.01, -1.5), (0.0, -0.01, 0.0), (-0.01, -3.725e-11, -1.5), (-0.01, -3.725e-11, 0.0)], [], [(0, 1, 3, 2), (2, 3, 5, 4), (3, 1, 7, 5), (4, 5, 7, 6), (6, 7, 1, 0), (0, 2, 4, 6)])
_uv = me_cylinder.uv_layers.new(name='UVMap')
_uv.uv.foreach_set('vector', [1.0, 0.5, 1.0, 1.0, 0.75, 1.0, 0.75, 0.5, 0.75, 0.5, 0.75, 1.0, 0.5, 1.0, 0.5, 0.5, 0.49, 0.25, 0.25, 0.49, 0.01, 0.25, 0.25, 0.01, 0.5, 0.5, 0.5, 1.0, 0.25, 1.0, 0.25, 0.5, 0.25, 0.5, 0.25, 1.0, 0.0, 1.0, 0.0, 0.5, 0.75, 0.49, 0.99, 0.25, 0.75, 0.01, 0.51, 0.25])
me_cylinder.update()
me_cube_008 = bpy.data.meshes.new('Cube.008')
me_cube_008.from_pydata([(-0.09482, -0.003707, 0.000432), (0.09482, -0.003707, 0.000432), (-0.09482, -0.003707, 0.1239), (0.09482, -0.003707, 0.1239), (-0.1025, -0.01425, 0.06216), (0.1025, -0.01425, 0.06216), (0.0531, -0.02135, -0.004567), (-0.0531, -0.02135, -0.004567), (0.0, -0.03085, -0.004567), (-0.0531, -0.02135, 0.1289), (0.0531, -0.02135, 0.1289), (2.328e-09, -0.03085, 0.1289), (0.0531, -0.0356, 0.06216), (-0.0531, -0.0356, 0.06216), (0.0, -0.0451, 0.06216), (-0.006796, -0.03433, -0.007881), (-0.006796, -0.03433, -0.002679), (-0.006796, 0.006796, -0.007881), (-0.006796, 0.006796, -0.002679), (0.006796, -0.03433, -0.007881), (0.006796, -0.03433, -0.002679), (0.006796, 0.006796, -0.007881), (0.006796, 0.006796, -0.002679), (-0.1025, -0.01983, 0.06216), (-0.09482, -0.008863, 0.000432), (0.1025, -0.01983, 0.06216), (0.09482, -0.008863, 0.1239), (-0.09482, -0.008863, 0.1239), (0.09482, -0.008863, 0.000432), (0.0, -0.03642, -0.004567), (0.0531, -0.02692, -0.004567), (0.0531, -0.04118, 0.06216), (0.0, -0.05068, 0.06216), (-0.0531, -0.02692, -0.004567), (-0.0531, -0.04118, 0.06216), (0.0531, -0.02692, 0.1289), (2.328e-09, -0.03642, 0.1289), (-0.0531, -0.02692, 0.1289)], [], [(0, 4, 13, 7), (4, 2, 9, 13), (12, 10, 3, 5), (6, 8, 14, 12), (8, 7, 13, 14), (12, 14, 11, 10), (14, 13, 9, 11), (6, 12, 5, 1), (15, 16, 18, 17), (17, 18, 22, 21), (21, 22, 20, 19), (19, 20, 16, 15), (17, 21, 19, 15), (22, 18, 16, 20), (24, 33, 34, 23), (23, 34, 37, 27), (31, 25, 26, 35), (30, 31, 32, 29), (29, 32, 34, 33), (31, 35, 36, 32), (32, 36, 37, 34), (30, 28, 25, 31), (9, 2, 27, 37), (1, 5, 25, 28), (4, 0, 24, 23), (11, 9, 37, 36), (3, 10, 35, 26), (8, 6, 30, 29), (0, 7, 33, 24), (5, 3, 26, 25), (7, 8, 29, 33), (10, 11, 36, 35), (2, 4, 23, 27), (6, 1, 28, 30)])
_uv = me_cube_008.uv_layers.new(name='UVMap')
_uv.uv.foreach_set('vector', [0.0, 0.0, 0.0, 0.5, 0.241, 0.5, 0.241, 0.0, 0.0, 0.5, 0.0, 1.0, 0.241, 1.0, 0.241, 0.5, 0.759, 0.5, 0.759, 1.0, 1.0, 1.0, 1.0, 0.5, 0.759, 0.0, 0.5, 0.0, 0.5, 0.5, 0.759, 0.5, 0.5, 0.0, 0.241, 0.0, 0.241, 0.5, 0.5, 0.5, 0.759, 0.5, 0.5, 0.5, 0.5, 1.0, 0.759, 1.0, 0.5, 0.5, 0.241, 0.5, 0.241, 1.0, 0.5, 1.0, 0.759, 0.0, 0.759, 0.5, 1.0, 0.5, 1.0, 0.0, 0.375, 0.0, 0.625, 0.0, 0.625, 0.25, 0.375, 0.25, 0.375, 0.25, 0.625, 0.25, 0.625, 0.5, 0.375, 0.5, 0.375, 0.5, 0.625, 0.5, 0.625, 0.75, 0.375, 0.75, 0.375, 0.75, 0.625, 0.75, 0.625, 1.0, 0.375, 1.0, 0.125, 0.5, 0.375, 0.5, 0.375, 0.75, 0.125, 0.75, 0.625, 0.5, 0.875, 0.5, 0.875, 0.75, 0.625, 0.75, 0.0, 0.0, 0.241, 0.0, 0.241, 0.5, 0.0, 0.5, 0.0, 0.5, 0.241, 0.5, 0.241, 1.0, 0.0, 1.0, 0.759, 0.5, 1.0, 0.5, 1.0, 1.0, 0.759, 1.0, 0.759, 0.0, 0.759, 0.5, 0.5, 0.5, 0.5, 0.0, 0.5, 0.0, 0.5, 0.5, 0.241, 0.5, 0.241, 0.0, 0.759, 0.5, 0.759, 1.0, 0.5, 1.0, 0.5, 0.5, 0.5, 0.5, 0.5, 1.0, 0.241, 1.0, 0.241, 0.5, 0.759, 0.0, 1.0, 0.0, 1.0, 0.5, 0.759, 0.5, 0.241, 1.0, 0.0, 1.0, 0.0, 1.0, 0.241, 1.0, 1.0, 0.0, 1.0, 0.5, 1.0, 0.5, 1.0, 0.0, 0.0, 0.5, 0.0, 0.0, 0.0, 0.0, 0.0, 0.5, 0.5, 1.0, 0.241, 1.0, 0.241, 1.0, 0.5, 1.0, 1.0, 1.0, 0.759, 1.0, 0.759, 1.0, 1.0, 1.0, 0.5, 0.0, 0.759, 0.0, 0.759, 0.0, 0.5, 0.0, 0.0, 0.0, 0.241, 0.0, 0.241, 0.0, 0.0, 0.0, 1.0, 0.5, 1.0, 1.0, 1.0, 1.0, 1.0, 0.5, 0.241, 0.0, 0.5, 0.0, 0.5, 0.0, 0.241, 0.0, 0.759, 1.0, 0.5, 1.0, 0.5, 1.0, 0.759, 1.0, 0.0, 1.0, 0.0, 0.5, 0.0, 0.5, 0.0, 1.0, 0.759, 0.0, 1.0, 0.0, 1.0, 0.0, 0.759, 0.0])
me_cube_008.materials.append(mat_runway)
me_cube_008.materials.append(mat_line)
me_cube_008.materials.append(mat_grass)
me_cube_008.materials.append(mat_ground)
me_cube_008.use_mirror_vertex_groups = False
me_cube_008.update()
me_cube_024 = bpy.data.meshes.new('Cube.024')
me_cube_024.from_pydata([(-0.04688, -0.04687, 0.1426), (-0.04688, -0.04687, 0.0), (-0.04688, 0.04687, 0.1426), (0.04688, -0.04687, 0.1426), (0.04688, 0.04687, 0.1426), (0.04688, -0.04687, 0.0), (0.04688, 0.04687, 0.0), (-0.04688, 0.04687, 0.0), (-0.005367, -0.005367, 0.1337), (-0.005367, 0.005367, 0.1337), (-0.005367, -0.005367, 0.176), (0.005367, -0.005367, 0.1337), (0.005367, 0.005367, 0.1337), (0.005367, -0.005367, 0.176), (0.005367, 0.005367, 0.176), (-0.005367, 0.005367, 0.176)], [], [(5, 3, 0, 1), (1, 0, 2, 7), (4, 2, 0, 3), (6, 4, 3, 5), (7, 2, 4, 6), (9, 12, 11, 8), (8, 10, 15, 9), (11, 13, 10, 8), (12, 14, 13, 11), (14, 15, 10, 13), (9, 15, 14, 12)])
_uv = me_cube_024.uv_layers.new(name='UVMap')
_uv.uv.foreach_set('vector', [0.5, 0.75, 0.625, 0.75, 0.625, 1.0, 0.5, 1.0, 0.5, 0.0, 0.625, 0.0, 0.625, 0.25, 0.5, 0.25, 0.625, 0.5, 0.875, 0.5, 0.875, 0.75, 0.625, 0.75, 0.5, 0.5, 0.625, 0.5, 0.625, 0.75, 0.5, 0.75, 0.5, 0.25, 0.625, 0.25, 0.625, 0.5, 0.5, 0.5, 0.125, 0.5, 0.375, 0.5, 0.375, 0.75, 0.125, 0.75, 0.375, 0.0, 0.625, 0.0, 0.625, 0.25, 0.375, 0.25, 0.375, 0.75, 0.625, 0.75, 0.625, 1.0, 0.375, 1.0, 0.375, 0.5, 0.625, 0.5, 0.625, 0.75, 0.375, 0.75, 0.625, 0.5, 0.875, 0.5, 0.875, 0.75, 0.625, 0.75, 0.375, 0.25, 0.625, 0.25, 0.625, 0.5, 0.375, 0.5])
me_cube_024.materials.append(mat_runway)
me_cube_024.materials.append(mat_line)
me_cube_024.materials.append(mat_grass)
me_cube_024.materials.append(mat_ground)
me_cube_024.use_mirror_vertex_groups = False
me_cube_024.update()
me_cube_021 = bpy.data.meshes.new('Cube.021')
me_cube_021.from_pydata([(-0.2921, 0.0, 0.0), (0.2921, 0.0, 0.0), (-0.2921, 0.0, 0.1), (-0.2921, 0.157, 0.0), (0.2921, 0.157, 0.0), (-0.2921, 0.157, 0.1), (-0.2921, 0.157, 0.15), (0.2921, 0.157, 0.1), (0.2921, 0.157, 0.15), (0.2921, 0.0, 0.1), (0.2921, 0.0, 0.15), (-0.2921, 0.0, 0.15)], [], [(4, 1, 0, 3), (9, 2, 0, 1), (3, 0, 2, 5), (3, 5, 7, 4), (8, 7, 5, 6), (5, 2, 11, 6), (8, 10, 9, 7), (7, 9, 1, 4), (2, 9, 10, 11), (6, 11, 10, 8)])
me_cube_021.polygons.foreach_set('use_smooth', [True] * 10)
me_cube_021.polygons.foreach_set('material_index', [3, 3, 3, 3, 2, 2, 2, 3, 2, 2])
_uv = me_cube_021.uv_layers.new(name='UVMap')
_uv.uv.foreach_set('vector', [0.125, 0.5, 0.125, 0.5, 0.1875, 0.5, 0.1875, 0.5, 0.125, 0.5, 0.1875, 0.5, 0.1875, 0.5, 0.125, 0.5, 0.1875, 0.5, 0.1875, 0.5, 0.1875, 0.5, 0.1875, 0.5, 0.1875, 0.5, 0.1875, 0.5, 0.125, 0.5, 0.125, 0.5, 0.125, 0.5, 0.125, 0.5, 0.1875, 0.5, 0.1875, 0.5, 0.1875, 0.5, 0.1875, 0.5, 0.1875, 0.5, 0.1875, 0.5, 0.125, 0.5, 0.125, 0.5, 0.125, 0.5, 0.125, 0.5, 0.125, 0.5, 0.125, 0.5, 0.125, 0.5, 0.125, 0.5, 0.1875, 0.5, 0.125, 0.5, 0.125, 0.5, 0.1875, 0.5, 0.1875, 0.5, 0.1875, 0.5, 0.125, 0.5, 0.125, 0.5])
me_cube_021.materials.append(mat_runway)
me_cube_021.materials.append(mat_line)
me_cube_021.materials.append(mat_grass)
me_cube_021.materials.append(mat_ground)
me_cube_021.use_mirror_vertex_groups = False
me_cube_021.update()
me_cube_026 = bpy.data.meshes.new('Cube.026')
me_cube_026.from_pydata([(-0.3, 0.0, 0.1487), (-0.3, 0.0, 0.1), (0.3, 0.0, 0.1487), (-0.3, 0.161, 0.1487), (-0.3, 0.161, 0.1), (0.3, 0.161, 0.1487), (0.3, 0.161, 0.1), (0.3, 0.0, 0.1), (0.3, 0.161, 0.0), (0.3, 0.0, 0.0), (-0.3, 0.161, 0.0), (-0.3, 0.0, 0.0), (0.1637, 0.04331, 0.1487), (0.1637, 0.07563, 0.1487), (-0.1402, 0.04331, 0.1487), (0.1637, 0.04331, 0.1538), (0.1637, 0.07563, 0.1538), (-0.1402, 0.04331, 0.1538), (-0.1402, 0.07563, 0.1538), (-0.1402, 0.07563, 0.1487), (0.1637, 0.09897, 0.1487), (0.1637, 0.1313, 0.1487), (-0.1402, 0.09897, 0.1487), (0.1637, 0.09897, 0.1538), (0.1637, 0.1313, 0.1538), (-0.1402, 0.09897, 0.1538), (-0.1402, 0.1313, 0.1538), (-0.1402, 0.1313, 0.1487)], [], [(4, 1, 0, 3), (1, 7, 2, 0), (3, 0, 2, 5), (3, 5, 6, 4), (6, 5, 2, 7), (6, 7, 9, 8), (4, 6, 8, 10), (9, 11, 10, 8), (1, 4, 10, 11), (7, 1, 11, 9), (13, 16, 15, 12), (12, 14, 19, 13), (12, 15, 17, 14), (15, 16, 18, 17), (14, 17, 18, 19), (19, 18, 16, 13), (21, 24, 23, 20), (20, 22, 27, 21), (20, 23, 25, 22), (23, 24, 26, 25), (22, 25, 26, 27), (27, 26, 24, 21)])
me_cube_026.polygons.foreach_set('use_smooth', [True] * 22)
me_cube_026.polygons.foreach_set('material_index', [0, 0, 0, 0, 0, 3, 3, 3, 3, 3, 1, 1, 1, 1, 1, 1, 1, 1, 1, 1, 1, 1])
_uv = me_cube_026.uv_layers.new(name='UVMap')
_uv.uv.foreach_set('vector', [0.5, 0.6532, 0.5, 0.9563, 0.625, 0.9563, 0.7193, 0.7476, 0.5, 0.9563, 0.5, 0.9937, 0.625, 0.9937, 0.625, 0.9563, 0.8312, 0.6357, 0.8312, 0.75, 0.8687, 0.75, 0.8687, 0.6357, 0.8312, 0.6357, 0.8687, 0.6357, 0.5, 0.6564, 0.5, 0.6532, 0.5, 0.6564, 0.7365, 0.7679, 0.625, 0.9937, 0.5, 0.9937, 0.5, 0.6564, 0.5, 0.9937, 0.5, 0.9937, 0.5, 0.6564, 0.5, 0.6532, 0.5, 0.6564, 0.5, 0.6564, 0.5, 0.6532, 0.5, 0.9937, 0.5, 0.9563, 0.5, 0.6532, 0.5, 0.6564, 0.5, 0.9563, 0.5, 0.6532, 0.5, 0.6532, 0.5, 0.9563, 0.5, 0.9937, 0.5, 0.9563, 0.5, 0.9563, 0.5, 0.9937, 0.0, 1.0, 0.0, 1.0, 0.0, 0.0, 0.0, 0.0, 0.0, 0.0, 1.0, 0.0, 1.0, 1.0, 0.0, 1.0, 0.0, 0.0, 0.0, 0.0, 1.0, 0.0, 1.0, 0.0, 0.0, 0.0, 0.0, 1.0, 1.0, 1.0, 1.0, 0.0, 1.0, 0.0, 1.0, 0.0, 1.0, 1.0, 1.0, 1.0, 1.0, 1.0, 1.0, 1.0, 0.0, 1.0, 0.0, 1.0, 0.0, 1.0, 0.0, 1.0, 0.0, 0.0, 0.0, 0.0, 0.0, 0.0, 1.0, 0.0, 1.0, 1.0, 0.0, 1.0, 0.0, 0.0, 0.0, 0.0, 1.0, 0.0, 1.0, 0.0, 0.0, 0.0, 0.0, 1.0, 1.0, 1.0, 1.0, 0.0, 1.0, 0.0, 1.0, 0.0, 1.0, 1.0, 1.0, 1.0, 1.0, 1.0, 1.0, 1.0, 0.0, 1.0, 0.0, 1.0])
me_cube_026.materials.append(mat_runway)
me_cube_026.materials.append(mat_line)
me_cube_026.materials.append(mat_grass)
me_cube_026.materials.append(mat_ground)
me_cube_026.use_mirror_vertex_groups = False
me_cube_026.update()
me_cube_027 = bpy.data.meshes.new('Cube.027')
me_cube_027.from_pydata([(-0.3, 0.0, 0.1487), (0.3, 0.0, 0.1487), (-0.3, 0.0, 0.1), (-0.3, -0.161, 0.1487), (-0.3, -0.161, 0.1), (0.3, -0.161, 0.1487), (0.3, -0.161, 0.1), (0.3, 0.0, 0.1), (0.3, -0.161, 0.0), (0.3, 0.0, 0.0), (-0.3, -0.161, 0.0), (-0.3, 0.0, 0.0), (0.1637, -0.09897, 0.1487), (0.1637, -0.1313, 0.1487), (-0.1402, -0.09897, 0.1487), (0.1637, -0.09897, 0.1538), (0.1637, -0.1313, 0.1538), (-0.1402, -0.09897, 0.1538), (-0.1402, -0.1313, 0.1538), (-0.1402, -0.1313, 0.1487), (0.1637, -0.04331, 0.1487), (0.1637, -0.07563, 0.1487), (-0.1402, -0.04331, 0.1487), (0.1637, -0.04331, 0.1538), (0.1637, -0.07563, 0.1538), (-0.1402, -0.04331, 0.1538), (-0.1402, -0.07563, 0.1538), (-0.1402, -0.07563, 0.1487)], [], [(0, 3, 5, 1), (7, 2, 0, 1), (2, 4, 3, 0), (4, 6, 5, 3), (7, 1, 5, 6), (7, 6, 8, 9), (6, 4, 10, 8), (9, 8, 10, 11), (4, 2, 11, 10), (2, 7, 9, 11), (13, 12, 15, 16), (12, 13, 19, 14), (12, 14, 17, 15), (15, 17, 18, 16), (14, 19, 18, 17), (19, 13, 16, 18), (21, 20, 23, 24), (20, 21, 27, 22), (20, 22, 25, 23), (23, 25, 26, 24), (22, 27, 26, 25), (27, 21, 24, 26)])
me_cube_027.polygons.foreach_set('use_smooth', [True] * 22)
me_cube_027.polygons.foreach_set('material_index', [0, 0, 0, 0, 0, 3, 3, 3, 3, 3, 1, 1, 1, 1, 1, 1, 1, 1, 1, 1, 1, 1])
_uv = me_cube_027.uv_layers.new(name='UVMap')
_uv.uv.foreach_set('vector', [0.8312, 0.5, 0.8312, 0.6143, 0.8687, 0.6143, 0.8688, 0.5, 0.5, 0.2562, 0.5, 0.2937, 0.625, 0.2937, 0.625, 0.2562, 0.5, 0.2937, 0.5, 0.5968, 0.7369, 0.7087, 0.8312, 0.5, 0.5, 0.5968, 0.5, 0.5936, 0.7573, 0.7258, 0.8312, 0.6143, 0.5, 0.2562, 0.8688, 0.5, 0.7573, 0.7258, 0.5, 0.5936, 0.5, 0.2562, 0.5, 0.5936, 0.5, 0.5936, 0.5, 0.2562, 0.5, 0.5936, 0.5, 0.5968, 0.5, 0.5968, 0.5, 0.5936, 0.5, 0.2562, 0.5, 0.5936, 0.5, 0.5968, 0.5, 0.2937, 0.5, 0.5968, 0.5, 0.2937, 0.5, 0.2937, 0.5, 0.5968, 0.5, 0.2937, 0.5, 0.2562, 0.5, 0.2562, 0.5, 0.2937, 0.0, 1.0, 0.0, 0.0, 0.0, 0.0, 0.0, 1.0, 0.0, 0.0, 0.0, 1.0, 1.0, 1.0, 1.0, 0.0, 0.0, 0.0, 1.0, 0.0, 1.0, 0.0, 0.0, 0.0, 0.0, 0.0, 1.0, 0.0, 1.0, 1.0, 0.0, 1.0, 1.0, 0.0, 1.0, 1.0, 1.0, 1.0, 1.0, 0.0, 1.0, 1.0, 0.0, 1.0, 0.0, 1.0, 1.0, 1.0, 0.0, 1.0, 0.0, 0.0, 0.0, 0.0, 0.0, 1.0, 0.0, 0.0, 0.0, 1.0, 1.0, 1.0, 1.0, 0.0, 0.0, 0.0, 1.0, 0.0, 1.0, 0.0, 0.0, 0.0, 0.0, 0.0, 1.0, 0.0, 1.0, 1.0, 0.0, 1.0, 1.0, 0.0, 1.0, 1.0, 1.0, 1.0, 1.0, 0.0, 1.0, 1.0, 0.0, 1.0, 0.0, 1.0, 1.0, 1.0])
me_cube_027.materials.append(mat_runway)
me_cube_027.materials.append(mat_line)
me_cube_027.materials.append(mat_grass)
me_cube_027.materials.append(mat_ground)
me_cube_027.use_mirror_vertex_groups = False
me_cube_027.update()
me_cube_028 = bpy.data.meshes.new('Cube.028')
me_cube_028.from_pydata([(-0.2921, 0.0, 0.0), (0.2921, 0.0, 0.0), (-0.2921, 0.0, 0.1), (-0.2921, -0.157, 0.0), (0.2921, -0.157, 0.0), (-0.2921, -0.157, 0.1), (-0.2921, -0.157, 0.15), (0.2921, -0.157, 0.1), (0.2921, -0.157, 0.15), (0.2921, 0.0, 0.1), (0.2921, 0.0, 0.15), (-0.2921, 0.0, 0.15)], [], [(1, 4, 3, 0), (9, 1, 0, 2), (0, 3, 5, 2), (3, 4, 7, 5), (7, 8, 6, 5), (2, 5, 6, 11), (10, 8, 7, 9), (9, 7, 4, 1), (2, 11, 10, 9), (11, 6, 8, 10)])
me_cube_028.polygons.foreach_set('use_smooth', [True] * 10)
me_cube_028.polygons.foreach_set('material_index', [3, 3, 3, 3, 2, 2, 2, 3, 2, 2])
_uv = me_cube_028.uv_layers.new(name='UVMap')
_uv.uv.foreach_set('vector', [0.125, 0.5, 0.125, 0.5, 0.1875, 0.5, 0.1875, 0.5, 0.125, 0.5, 0.125, 0.5, 0.1875, 0.5, 0.1875, 0.5, 0.1875, 0.5, 0.1875, 0.5, 0.1875, 0.5, 0.1875, 0.5, 0.1875, 0.5, 0.125, 0.5, 0.125, 0.5, 0.1875, 0.5, 0.125, 0.5, 0.125, 0.5, 0.1875, 0.5, 0.1875, 0.5, 0.1875, 0.5, 0.1875, 0.5, 0.1875, 0.5, 0.1875, 0.5, 0.125, 0.5, 0.125, 0.5, 0.125, 0.5, 0.125, 0.5, 0.125, 0.5, 0.125, 0.5, 0.125, 0.5, 0.125, 0.5, 0.1875, 0.5, 0.1875, 0.5, 0.125, 0.5, 0.125, 0.5, 0.1875, 0.5, 0.1875, 0.5, 0.125, 0.5, 0.125, 0.5])
me_cube_028.materials.append(mat_runway)
me_cube_028.materials.append(mat_line)
me_cube_028.materials.append(mat_grass)
me_cube_028.materials.append(mat_ground)
me_cube_028.use_mirror_vertex_groups = False
me_cube_028.update()
me_cube_029 = bpy.data.meshes.new('Cube.029')
me_cube_029.from_pydata([(-0.2921, 0.0, 0.0), (0.2921, 0.0, 0.0), (-0.2921, 0.0, 0.1), (-0.2921, 0.157, 0.0), (0.2921, 0.157, 0.0), (-0.2921, 0.157, 0.1), (-0.2921, 0.157, 0.15), (0.2921, 0.157, 0.1), (0.2921, 0.157, 0.15), (0.2921, 0.0, 0.1), (0.2921, 0.0, 0.15), (-0.2921, 0.0, 0.15)], [], [(4, 1, 0, 3), (9, 2, 0, 1), (3, 0, 2, 5), (3, 5, 7, 4), (8, 7, 5, 6), (5, 2, 11, 6), (8, 10, 9, 7), (7, 9, 1, 4), (2, 9, 10, 11), (6, 11, 10, 8)])
me_cube_029.polygons.foreach_set('use_smooth', [True] * 10)
me_cube_029.polygons.foreach_set('material_index', [3, 3, 3, 3, 2, 2, 2, 3, 2, 2])
_uv = me_cube_029.uv_layers.new(name='UVMap')
_uv.uv.foreach_set('vector', [0.125, 0.5, 0.125, 0.5, 0.1875, 0.5, 0.1875, 0.5, 0.125, 0.5, 0.1875, 0.5, 0.1875, 0.5, 0.125, 0.5, 0.1875, 0.5, 0.1875, 0.5, 0.1875, 0.5, 0.1875, 0.5, 0.1875, 0.5, 0.1875, 0.5, 0.125, 0.5, 0.125, 0.5, 0.125, 0.5, 0.125, 0.5, 0.1875, 0.5, 0.1875, 0.5, 0.1875, 0.5, 0.1875, 0.5, 0.1875, 0.5, 0.1875, 0.5, 0.125, 0.5, 0.125, 0.5, 0.125, 0.5, 0.125, 0.5, 0.125, 0.5, 0.125, 0.5, 0.125, 0.5, 0.125, 0.5, 0.1875, 0.5, 0.125, 0.5, 0.125, 0.5, 0.1875, 0.5, 0.1875, 0.5, 0.1875, 0.5, 0.125, 0.5, 0.125, 0.5])
me_cube_029.materials.append(mat_runway)
me_cube_029.materials.append(mat_line)
me_cube_029.materials.append(mat_grass)
me_cube_029.materials.append(mat_ground)
me_cube_029.use_mirror_vertex_groups = False
me_cube_029.update()
me_cube_014 = bpy.data.meshes.new('Cube.014')
me_cube_014.from_pydata([(-0.3, 0.0, 0.1487), (-0.3, 0.0, 0.1), (0.3, 0.0, 0.1487), (-0.3, 0.161, 0.1487), (-0.3, 0.161, 0.1), (0.3, 0.161, 0.1487), (0.3, 0.161, 0.1), (0.3, 0.0, 0.1), (0.3, 0.161, 0.0), (0.3, 0.0, 0.0), (-0.3, 0.161, 0.0), (-0.3, 0.0, 0.0), (0.1637, 0.04331, 0.1487), (0.1637, 0.07563, 0.1487), (-0.1402, 0.04331, 0.1487), (0.1637, 0.04331, 0.1538), (0.1637, 0.07563, 0.1538), (-0.1402, 0.04331, 0.1538), (-0.1402, 0.07563, 0.1538), (-0.1402, 0.07563, 0.1487), (0.1637, 0.09897, 0.1487), (0.1637, 0.1313, 0.1487), (-0.1402, 0.09897, 0.1487), (0.1637, 0.09897, 0.1538), (0.1637, 0.1313, 0.1538), (-0.1402, 0.09897, 0.1538), (-0.1402, 0.1313, 0.1538), (-0.1402, 0.1313, 0.1487)], [], [(4, 1, 0, 3), (1, 7, 2, 0), (3, 0, 2, 5), (3, 5, 6, 4), (6, 5, 2, 7), (6, 7, 9, 8), (4, 6, 8, 10), (9, 11, 10, 8), (1, 4, 10, 11), (7, 1, 11, 9), (13, 16, 15, 12), (12, 14, 19, 13), (12, 15, 17, 14), (15, 16, 18, 17), (14, 17, 18, 19), (19, 18, 16, 13), (21, 24, 23, 20), (20, 22, 27, 21), (20, 23, 25, 22), (23, 24, 26, 25), (22, 25, 26, 27), (27, 26, 24, 21)])
me_cube_014.polygons.foreach_set('use_smooth', [True] * 22)
me_cube_014.polygons.foreach_set('material_index', [0, 0, 0, 0, 0, 3, 3, 3, 3, 3, 1, 1, 1, 1, 1, 1, 1, 1, 1, 1, 1, 1])
_uv = me_cube_014.uv_layers.new(name='UVMap')
_uv.uv.foreach_set('vector', [0.5, 0.6532, 0.5, 0.9563, 0.625, 0.9563, 0.7193, 0.7476, 0.5, 0.9563, 0.5, 0.9937, 0.625, 0.9937, 0.625, 0.9563, 0.8312, 0.6357, 0.8312, 0.75, 0.8687, 0.75, 0.8687, 0.6357, 0.8312, 0.6357, 0.8687, 0.6357, 0.5, 0.6564, 0.5, 0.6532, 0.5, 0.6564, 0.7365, 0.7679, 0.625, 0.9937, 0.5, 0.9937, 0.5, 0.6564, 0.5, 0.9937, 0.5, 0.9937, 0.5, 0.6564, 0.5, 0.6532, 0.5, 0.6564, 0.5, 0.6564, 0.5, 0.6532, 0.5, 0.9937, 0.5, 0.9563, 0.5, 0.6532, 0.5, 0.6564, 0.5, 0.9563, 0.5, 0.6532, 0.5, 0.6532, 0.5, 0.9563, 0.5, 0.9937, 0.5, 0.9563, 0.5, 0.9563, 0.5, 0.9937, 0.0, 1.0, 0.0, 1.0, 0.0, 0.0, 0.0, 0.0, 0.0, 0.0, 1.0, 0.0, 1.0, 1.0, 0.0, 1.0, 0.0, 0.0, 0.0, 0.0, 1.0, 0.0, 1.0, 0.0, 0.0, 0.0, 0.0, 1.0, 1.0, 1.0, 1.0, 0.0, 1.0, 0.0, 1.0, 0.0, 1.0, 1.0, 1.0, 1.0, 1.0, 1.0, 1.0, 1.0, 0.0, 1.0, 0.0, 1.0, 0.0, 1.0, 0.0, 1.0, 0.0, 0.0, 0.0, 0.0, 0.0, 0.0, 1.0, 0.0, 1.0, 1.0, 0.0, 1.0, 0.0, 0.0, 0.0, 0.0, 1.0, 0.0, 1.0, 0.0, 0.0, 0.0, 0.0, 1.0, 1.0, 1.0, 1.0, 0.0, 1.0, 0.0, 1.0, 0.0, 1.0, 1.0, 1.0, 1.0, 1.0, 1.0, 1.0, 1.0, 0.0, 1.0, 0.0, 1.0])
me_cube_014.materials.append(mat_runway)
me_cube_014.materials.append(mat_line)
me_cube_014.materials.append(mat_grass)
me_cube_014.materials.append(mat_ground)
me_cube_014.use_mirror_vertex_groups = False
me_cube_014.update()
me_cube_015 = bpy.data.meshes.new('Cube.015')
me_cube_015.from_pydata([(-0.3, 0.0, 0.1487), (0.3, 0.0, 0.1487), (-0.3, 0.0, 0.1), (-0.3, -0.161, 0.1487), (-0.3, -0.161, 0.1), (0.3, -0.161, 0.1487), (0.3, -0.161, 0.1), (0.3, 0.0, 0.1), (0.3, -0.161, 0.0), (0.3, 0.0, 0.0), (-0.3, -0.161, 0.0), (-0.3, 0.0, 0.0), (0.1637, -0.09897, 0.1487), (0.1637, -0.1313, 0.1487), (-0.1402, -0.09897, 0.1487), (0.1637, -0.09897, 0.1538), (0.1637, -0.1313, 0.1538), (-0.1402, -0.09897, 0.1538), (-0.1402, -0.1313, 0.1538), (-0.1402, -0.1313, 0.1487), (0.1637, -0.04331, 0.1487), (0.1637, -0.07563, 0.1487), (-0.1402, -0.04331, 0.1487), (0.1637, -0.04331, 0.1538), (0.1637, -0.07563, 0.1538), (-0.1402, -0.04331, 0.1538), (-0.1402, -0.07563, 0.1538), (-0.1402, -0.07563, 0.1487)], [], [(0, 3, 5, 1), (7, 2, 0, 1), (2, 4, 3, 0), (4, 6, 5, 3), (7, 1, 5, 6), (7, 6, 8, 9), (6, 4, 10, 8), (9, 8, 10, 11), (4, 2, 11, 10), (2, 7, 9, 11), (13, 12, 15, 16), (12, 13, 19, 14), (12, 14, 17, 15), (15, 17, 18, 16), (14, 19, 18, 17), (19, 13, 16, 18), (21, 20, 23, 24), (20, 21, 27, 22), (20, 22, 25, 23), (23, 25, 26, 24), (22, 27, 26, 25), (27, 21, 24, 26)])
me_cube_015.polygons.foreach_set('use_smooth', [True] * 22)
me_cube_015.polygons.foreach_set('material_index', [0, 0, 0, 0, 0, 3, 3, 3, 3, 3, 1, 1, 1, 1, 1, 1, 1, 1, 1, 1, 1, 1])
_uv = me_cube_015.uv_layers.new(name='UVMap')
_uv.uv.foreach_set('vector', [0.8312, 0.5, 0.8312, 0.6143, 0.8687, 0.6143, 0.8688, 0.5, 0.5, 0.2562, 0.5, 0.2937, 0.625, 0.2937, 0.625, 0.2562, 0.5, 0.2937, 0.5, 0.5968, 0.7369, 0.7087, 0.8312, 0.5, 0.5, 0.5968, 0.5, 0.5936, 0.7573, 0.7258, 0.8312, 0.6143, 0.5, 0.2562, 0.8688, 0.5, 0.7573, 0.7258, 0.5, 0.5936, 0.5, 0.2562, 0.5, 0.5936, 0.5, 0.5936, 0.5, 0.2562, 0.5, 0.5936, 0.5, 0.5968, 0.5, 0.5968, 0.5, 0.5936, 0.5, 0.2562, 0.5, 0.5936, 0.5, 0.5968, 0.5, 0.2937, 0.5, 0.5968, 0.5, 0.2937, 0.5, 0.2937, 0.5, 0.5968, 0.5, 0.2937, 0.5, 0.2562, 0.5, 0.2562, 0.5, 0.2937, 0.0, 1.0, 0.0, 0.0, 0.0, 0.0, 0.0, 1.0, 0.0, 0.0, 0.0, 1.0, 1.0, 1.0, 1.0, 0.0, 0.0, 0.0, 1.0, 0.0, 1.0, 0.0, 0.0, 0.0, 0.0, 0.0, 1.0, 0.0, 1.0, 1.0, 0.0, 1.0, 1.0, 0.0, 1.0, 1.0, 1.0, 1.0, 1.0, 0.0, 1.0, 1.0, 0.0, 1.0, 0.0, 1.0, 1.0, 1.0, 0.0, 1.0, 0.0, 0.0, 0.0, 0.0, 0.0, 1.0, 0.0, 0.0, 0.0, 1.0, 1.0, 1.0, 1.0, 0.0, 0.0, 0.0, 1.0, 0.0, 1.0, 0.0, 0.0, 0.0, 0.0, 0.0, 1.0, 0.0, 1.0, 1.0, 0.0, 1.0, 1.0, 0.0, 1.0, 1.0, 1.0, 1.0, 1.0, 0.0, 1.0, 1.0, 0.0, 1.0, 0.0, 1.0, 1.0, 1.0])
me_cube_015.materials.append(mat_runway)
me_cube_015.materials.append(mat_line)
me_cube_015.materials.append(mat_grass)
me_cube_015.materials.append(mat_ground)
me_cube_015.use_mirror_vertex_groups = False
me_cube_015.update()
me_cube_020 = bpy.data.meshes.new('Cube.020')
me_cube_020.from_pydata([(-0.2921, 0.0, 0.0), (0.2921, 0.0, 0.0), (-0.2921, 0.0, 0.1), (-0.2921, -0.157, 0.0), (0.2921, -0.157, 0.0), (-0.2921, -0.157, 0.1), (-0.2921, -0.157, 0.15), (0.2921, -0.157, 0.1), (0.2921, -0.157, 0.15), (0.2921, 0.0, 0.1), (0.2921, 0.0, 0.15), (-0.2921, 0.0, 0.15)], [], [(1, 4, 3, 0), (9, 1, 0, 2), (0, 3, 5, 2), (3, 4, 7, 5), (7, 8, 6, 5), (2, 5, 6, 11), (10, 8, 7, 9), (9, 7, 4, 1), (2, 11, 10, 9), (11, 6, 8, 10)])
me_cube_020.polygons.foreach_set('use_smooth', [True] * 10)
me_cube_020.polygons.foreach_set('material_index', [3, 3, 3, 3, 2, 2, 2, 3, 2, 2])
_uv = me_cube_020.uv_layers.new(name='UVMap')
_uv.uv.foreach_set('vector', [0.125, 0.5, 0.125, 0.5, 0.1875, 0.5, 0.1875, 0.5, 0.125, 0.5, 0.125, 0.5, 0.1875, 0.5, 0.1875, 0.5, 0.1875, 0.5, 0.1875, 0.5, 0.1875, 0.5, 0.1875, 0.5, 0.1875, 0.5, 0.125, 0.5, 0.125, 0.5, 0.1875, 0.5, 0.125, 0.5, 0.125, 0.5, 0.1875, 0.5, 0.1875, 0.5, 0.1875, 0.5, 0.1875, 0.5, 0.1875, 0.5, 0.1875, 0.5, 0.125, 0.5, 0.125, 0.5, 0.125, 0.5, 0.125, 0.5, 0.125, 0.5, 0.125, 0.5, 0.125, 0.5, 0.125, 0.5, 0.1875, 0.5, 0.1875, 0.5, 0.125, 0.5, 0.125, 0.5, 0.1875, 0.5, 0.1875, 0.5, 0.125, 0.5, 0.125, 0.5])
me_cube_020.materials.append(mat_runway)
me_cube_020.materials.append(mat_line)
me_cube_020.materials.append(mat_grass)
me_cube_020.materials.append(mat_ground)
me_cube_020.use_mirror_vertex_groups = False
me_cube_020.update()
me_plane_007 = bpy.data.meshes.new('Plane.007')
me_plane_007.from_pydata([(-0.01412, -0.1757, 0.0), (0.01412, -0.1757, 0.0), (-0.01412, 0.1757, 0.0), (0.01412, 0.1757, 0.0), (-0.01412, -0.1757, 0.009116), (0.01412, -0.1757, 0.009116), (-0.01412, 0.1757, 0.009116), (0.01412, 0.1757, 0.009116), (-0.01412, 0.015, 0.0), (-0.01412, -0.015, 0.0), (0.01412, -0.015, 0.0), (0.01412, 0.015, 0.0), (-0.01412, -0.015, 0.009116), (-0.01412, 0.015, 0.009116), (0.01412, 0.015, 0.009116), (0.01412, -0.015, 0.009116)], [], [(2, 8, 13, 6), (1, 10, 15, 5), (8, 2, 3, 11), (3, 2, 6, 7), (0, 1, 5, 4), (11, 3, 7, 14), (4, 5, 15, 12), (13, 14, 7, 6), (9, 0, 4, 12), (9, 12, 15, 10), (13, 8, 11, 14), (0, 9, 10, 1)])
_uv = me_plane_007.uv_layers.new(name='UVMap')
_uv.uv.foreach_set('vector', [0.0, 1.0, 0.0, 0.5427, 0.0, 0.5427, 0.0, 1.0, 1.0, 0.0, 1.0, 0.4573, 1.0, 0.4573, 1.0, 0.0, 0.0, 0.5427, 0.0, 1.0, 1.0, 1.0, 1.0, 0.5427, 1.0, 1.0, 0.0, 1.0, 0.0, 1.0, 1.0, 1.0, 0.0, 0.0, 1.0, 0.0, 1.0, 0.0, 0.0, 0.0, 1.0, 0.5427, 1.0, 1.0, 1.0, 1.0, 1.0, 0.5427, 0.0, 0.0, 1.0, 0.0, 1.0, 0.4573, 0.0, 0.4573, 0.0, 0.5427, 1.0, 0.5427, 1.0, 1.0, 0.0, 1.0, 0.0, 0.4573, 0.0, 0.0, 0.0, 0.0, 0.0, 0.4573, 0.0, 0.4573, 0.0, 0.4573, 1.0, 0.4573, 1.0, 0.4573, 0.0, 0.5427, 0.0, 0.5427, 1.0, 0.5427, 1.0, 0.5427, 0.0, 0.0, 0.0, 0.4573, 1.0, 0.4573, 1.0, 0.0])
me_plane_007.materials.append(mat_runway)
me_plane_007.update()
me_plane_008 = bpy.data.meshes.new('Plane.008')
me_plane_008.from_pydata([(-5.0, -0.1051, 0.0), (5.0, -0.1051, 0.0), (-5.0, -0.08625, 0.0), (5.0, -0.08625, 0.0)], [], [(0, 1, 3, 2)])
_uv = me_plane_008.uv_layers.new(name='UVMap')
_uv.uv.foreach_set('vector', [0.0, 0.0, 1.0, 0.0, 1.0, 1.0, 0.0, 1.0])
me_plane_008.materials.append(mat_runway)
me_plane_008.update()

# ---- objects
ob_cube = bpy.data.objects.new('Cube', me_cube)
ob_camera = bpy.data.objects.new('Camera', cam_camera)
ob_cube_001 = bpy.data.objects.new('Cube.001', me_cube_001)
ob_cube_002 = bpy.data.objects.new('Cube.002', me_cube_002)
ob_plane = bpy.data.objects.new('Plane', me_plane)
ob_plane_001 = bpy.data.objects.new('Plane.001', me_plane_002)
ob_cylinder = bpy.data.objects.new('Cylinder', me_cylinder)
ob_cube_003 = bpy.data.objects.new('Cube.003', me_cube_008)
ob_cube_020 = bpy.data.objects.new('Cube.020', me_cube_024)
ob_cube_017 = bpy.data.objects.new('Cube.017', me_cube_021)
ob_cube_004 = bpy.data.objects.new('Cube.004', me_cube_026)
ob_cube_005 = bpy.data.objects.new('Cube.005', me_cube_027)
ob_cube_006 = bpy.data.objects.new('Cube.006', me_cube_028)
ob_cube_007 = bpy.data.objects.new('Cube.007', me_cube_029)
ob_cube_010 = bpy.data.objects.new('Cube.010', me_cube_014)
ob_cube_011 = bpy.data.objects.new('Cube.011', me_cube_015)
ob_cube_016 = bpy.data.objects.new('Cube.016', me_cube_020)
ob_plane_002 = bpy.data.objects.new('Plane.002', me_plane_007)
ob_plane_003 = bpy.data.objects.new('Plane.003', me_plane_008)

# ---- transforms, parenting, visibility, modifiers, constraints
ob_cube.location = (0.0, 0.0, 0.0)
ob_cube.lock_rotations_4d = False
ob_cube.empty_display_type = 'ARROWS'
ob_cube.lineart.crease_threshold = 0.0
_m = ob_cube.modifiers.new('Mirror', 'MIRROR')
_m.use_axis = (True, True, False)
ob_camera.location = (-0.2007, -13.77, 5.746)
ob_camera.rotation_euler = (1.248, -6.213e-08, 0.01037)
ob_camera.lock_rotations_4d = False
ob_camera.empty_display_type = 'ARROWS'
ob_camera.color = (0.0, 0.0, 0.0, 0.0)
ob_camera.display_type = 'WIRE'
ob_camera.lineart.crease_threshold = 0.0
ob_cube_001.location = (-4.0, -4.664e-08, 0.8)
ob_cube_002.location = (0.0, 0.3514, 0.2457)
ob_plane.location = (0.0, 0.0, 0.0)
_m = ob_plane.modifiers.new('EdgeSplit', 'EDGE_SPLIT')
_m = ob_plane.modifiers.new('Mirror', 'MIRROR')
_m.use_axis = (True, True, False)
_m = ob_plane.modifiers.new('Auto Smooth', 'NODES')
_m.node_group = ng_auto_smooth
_gi = [s.identifier for s in ng_auto_smooth.interface.items_tree if s.item_type == 'SOCKET' and s.in_out == 'INPUT']
_m[_gi[1]] = 0.5236  # Angle
ob_plane_001.location = (0.0, 0.0, 0.0)
_m = ob_plane_001.modifiers.new('Auto Smooth', 'NODES')
_m.node_group = ng_auto_smooth
_gi = [s.identifier for s in ng_auto_smooth.interface.items_tree if s.item_type == 'SOCKET' and s.in_out == 'INPUT']
_m[_gi[1]] = 0.5236  # Angle
ob_cylinder.parent = ob_cube_001
ob_cylinder.location = (0.0, 0.0, 0.0)
ob_cube_003.location = (0.0, -0.3854, 0.2279)
ob_cube_003.rotation_euler = (0.0, 0.0, -4.833)
ob_cube_003.lock_rotations_4d = False
ob_cube_003.empty_display_type = 'ARROWS'
ob_cube_003.lineart.crease_threshold = 0.0
_m = ob_cube_003.modifiers.new('EdgeSplit', 'EDGE_SPLIT')
_m = ob_cube_003.modifiers.new('Auto Smooth', 'NODES')
_m.node_group = ng_auto_smooth
_gi = [s.identifier for s in ng_auto_smooth.interface.items_tree if s.item_type == 'SOCKET' and s.in_out == 'INPUT']
_m[_gi[1]] = 0.5236  # Angle
ob_cube_020.location = (0.0, -0.3854, 0.05)
ob_cube_020.lock_rotations_4d = False
ob_cube_020.empty_display_type = 'ARROWS'
ob_cube_020.lineart.crease_threshold = 0.0
_m = ob_cube_020.modifiers.new('EdgeSplit', 'EDGE_SPLIT')
_m = ob_cube_020.modifiers.new('Auto Smooth', 'NODES')
_m.node_group = ng_auto_smooth
_gi = [s.identifier for s in ng_auto_smooth.interface.items_tree if s.item_type == 'SOCKET' and s.in_out == 'INPUT']
_m[_gi[1]] = 0.5236  # Angle
ob_cube_017.location = (4.0, -0.1731, -0.1)
ob_cube_017.lock_rotations_4d = False
ob_cube_017.empty_display_type = 'ARROWS'
ob_cube_017.lineart.crease_threshold = 0.0
_m = ob_cube_017.modifiers.new('EdgeSplit', 'EDGE_SPLIT')
_m = ob_cube_017.modifiers.new('Auto Smooth', 'NODES')
_m.node_group = ng_auto_smooth
_gi = [s.identifier for s in ng_auto_smooth.interface.items_tree if s.item_type == 'SOCKET' and s.in_out == 'INPUT']
_m[_gi[1]] = 0.5236  # Angle
ob_cube_004.location = (-1.6, -0.176, -0.1)
ob_cube_004.lock_rotations_4d = False
ob_cube_004.empty_display_type = 'ARROWS'
ob_cube_004.lineart.crease_threshold = 0.0
_m = ob_cube_004.modifiers.new('EdgeSplit', 'EDGE_SPLIT')
_m = ob_cube_004.modifiers.new('Auto Smooth', 'NODES')
_m.node_group = ng_auto_smooth
_gi = [s.identifier for s in ng_auto_smooth.interface.items_tree if s.item_type == 'SOCKET' and s.in_out == 'INPUT']
_m[_gi[1]] = 0.5236  # Angle
ob_cube_005.location = (-1.6, 0.176, -0.1)
ob_cube_005.lock_rotations_4d = False
ob_cube_005.empty_display_type = 'ARROWS'
ob_cube_005.lineart.crease_threshold = 0.0
_m = ob_cube_005.modifiers.new('EdgeSplit', 'EDGE_SPLIT')
_m = ob_cube_005.modifiers.new('Auto Smooth', 'NODES')
_m.node_group = ng_auto_smooth
_gi = [s.identifier for s in ng_auto_smooth.interface.items_tree if s.item_type == 'SOCKET' and s.in_out == 'INPUT']
_m[_gi[1]] = 0.5236  # Angle
ob_cube_006.location = (-4.0, 0.1709, -0.1)
ob_cube_006.lock_rotations_4d = False
ob_cube_006.empty_display_type = 'ARROWS'
ob_cube_006.lineart.crease_threshold = 0.0
_m = ob_cube_006.modifiers.new('EdgeSplit', 'EDGE_SPLIT')
_m = ob_cube_006.modifiers.new('Auto Smooth', 'NODES')
_m.node_group = ng_auto_smooth
_gi = [s.identifier for s in ng_auto_smooth.interface.items_tree if s.item_type == 'SOCKET' and s.in_out == 'INPUT']
_m[_gi[1]] = 0.5236  # Angle
ob_cube_007.location = (-4.0, -0.1731, -0.1)
ob_cube_007.lock_rotations_4d = False
ob_cube_007.empty_display_type = 'ARROWS'
ob_cube_007.lineart.crease_threshold = 0.0
_m = ob_cube_007.modifiers.new('EdgeSplit', 'EDGE_SPLIT')
_m = ob_cube_007.modifiers.new('Auto Smooth', 'NODES')
_m.node_group = ng_auto_smooth
_gi = [s.identifier for s in ng_auto_smooth.interface.items_tree if s.item_type == 'SOCKET' and s.in_out == 'INPUT']
_m[_gi[1]] = 0.5236  # Angle
ob_cube_010.location = (1.6, -0.176, -0.1)
ob_cube_010.lock_rotations_4d = False
ob_cube_010.empty_display_type = 'ARROWS'
ob_cube_010.lineart.crease_threshold = 0.0
_m = ob_cube_010.modifiers.new('EdgeSplit', 'EDGE_SPLIT')
_m = ob_cube_010.modifiers.new('Auto Smooth', 'NODES')
_m.node_group = ng_auto_smooth
_gi = [s.identifier for s in ng_auto_smooth.interface.items_tree if s.item_type == 'SOCKET' and s.in_out == 'INPUT']
_m[_gi[1]] = 0.5236  # Angle
ob_cube_011.location = (1.6, 0.176, -0.1)
ob_cube_011.lock_rotations_4d = False
ob_cube_011.empty_display_type = 'ARROWS'
ob_cube_011.lineart.crease_threshold = 0.0
_m = ob_cube_011.modifiers.new('EdgeSplit', 'EDGE_SPLIT')
_m = ob_cube_011.modifiers.new('Auto Smooth', 'NODES')
_m.node_group = ng_auto_smooth
_gi = [s.identifier for s in ng_auto_smooth.interface.items_tree if s.item_type == 'SOCKET' and s.in_out == 'INPUT']
_m[_gi[1]] = 0.5236  # Angle
ob_cube_016.location = (4.0, 0.1709, -0.1)
ob_cube_016.lock_rotations_4d = False
ob_cube_016.empty_display_type = 'ARROWS'
ob_cube_016.lineart.crease_threshold = 0.0
_m = ob_cube_016.modifiers.new('EdgeSplit', 'EDGE_SPLIT')
_m = ob_cube_016.modifiers.new('Auto Smooth', 'NODES')
_m.node_group = ng_auto_smooth
_gi = [s.identifier for s in ng_auto_smooth.interface.items_tree if s.item_type == 'SOCKET' and s.in_out == 'INPUT']
_m[_gi[1]] = 0.5236  # Angle
ob_plane_002.location = (-4.945, 0.0, -0.5831)
ob_plane_002.scale = (1.0, 0.6016, 1.0)
_m = ob_plane_002.modifiers.new('Array', 'ARRAY')
_m.count = 71
_m.relative_offset_displace = (5.0, 0.0, 0.0)
ob_plane_003.location = (0.0, 0.0, -0.5894)
_m = ob_plane_003.modifiers.new('Solidify', 'SOLIDIFY')
_m.thickness = 0.03
_m.offset = 1.0
_m = ob_plane_003.modifiers.new('Mirror', 'MIRROR')
_m.use_axis = (False, True, False)

# ---- collection membership
col_collection.objects.link(ob_cube)
col_collection.objects.link(ob_camera)
col_collection.objects.link(ob_cube_001)
col_collection.objects.link(ob_cube_002)
col_collection.objects.link(ob_plane)
col_collection.objects.link(ob_plane_001)
col_collection.objects.link(ob_cylinder)
col_collection.objects.link(ob_cube_003)
col_collection.objects.link(ob_cube_020)
col_animation.objects.link(ob_cube_017)
col_animation.objects.link(ob_cube_004)
col_animation.objects.link(ob_cube_005)
col_animation.objects.link(ob_cube_006)
col_animation.objects.link(ob_cube_007)
col_animation.objects.link(ob_cube_010)
col_animation.objects.link(ob_cube_011)
col_animation.objects.link(ob_cube_016)
col_animation.objects.link(ob_plane_002)
col_animation.objects.link(ob_plane_003)

# ---- scene / render settings (as saved in the file)
scene.camera = ob_camera
scene.frame_start = 1; scene.frame_end = 560; scene.frame_set(551)
scene.render.engine = 'BLENDER_EEVEE_NEXT'
scene.cycles.sampling_pattern = 'TABULATED_SOBOL'
scene.view_settings.view_transform = 'Filmic'
bpy.context.view_layer.update()

# ---- added for rendering (the .blend has no usable light): sun
light_auto_sun = bpy.data.lights.new('AutoSun', 'SUN')
light_auto_sun.energy = 3.0
light_auto_sun.angle = 0.0523599
ob_auto_sun = bpy.data.objects.new('AutoSun', light_auto_sun)
scene.collection.objects.link(ob_auto_sun)
ob_auto_sun.rotation_euler = (0.872665, 0.174533, 0.523599)
bpy.context.view_layer.update()
